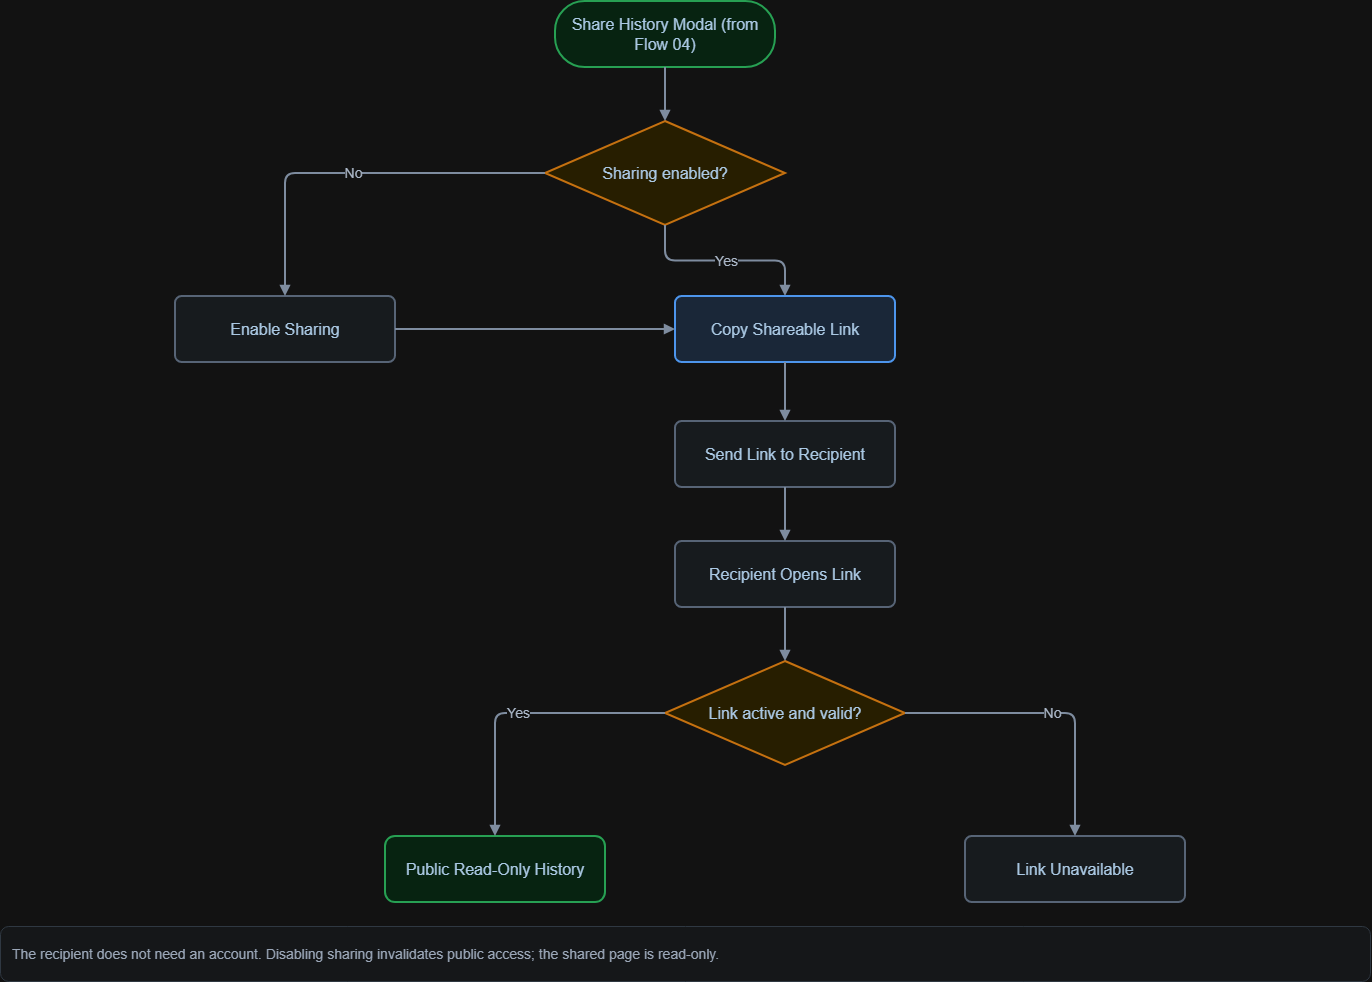

The diagram above was exported from draw.io. Its source (the exported page's mxGraphModel, read from the mxfile embedded in the PNG):
<mxGraphModel dx="1873" dy="1022" grid="0" gridSize="10" guides="1" tooltips="1" connect="1" arrows="1" fold="1" page="1" pageScale="1" pageWidth="1480" pageHeight="1050" math="0" shadow="0">
  <root>
    <mxCell id="0" />
    <mxCell id="1" parent="0" />
    <mxCell id="modal" parent="1" style="shape=rectangle;whiteSpace=wrap;html=1;strokeWidth=2;fontColor=#123554;fontSize=16;fontFamily=Arial;align=center;verticalAlign=middle;spacing=8;rounded=1;arcSize=45;fillColor=#DCFCE7;strokeColor=#16A34A;" value="Share History Modal (from Flow 04)" vertex="1">
      <mxGeometry height="66" width="220" x="610" y="25" as="geometry" />
    </mxCell>
    <mxCell id="enabled" parent="1" style="shape=rectangle;whiteSpace=wrap;html=1;strokeWidth=2;fontColor=#123554;fontSize=16;fontFamily=Arial;align=center;verticalAlign=middle;spacing=8;rhombus;fillColor=#FEF3C7;strokeColor=#D97706;" value="Sharing enabled?" vertex="1">
      <mxGeometry height="104" width="240" x="600" y="145" as="geometry" />
    </mxCell>
    <mxCell id="enable" parent="1" style="shape=rectangle;whiteSpace=wrap;html=1;strokeWidth=2;fontColor=#123554;fontSize=16;fontFamily=Arial;align=center;verticalAlign=middle;spacing=8;rounded=1;arcSize=10;fillColor=#F1F5F9;strokeColor=#94A3B8;" value="Enable Sharing" vertex="1">
      <mxGeometry height="66" width="220" x="230" y="320" as="geometry" />
    </mxCell>
    <mxCell id="copy" parent="1" style="shape=rectangle;whiteSpace=wrap;html=1;strokeWidth=2;fontColor=#123554;fontSize=16;fontFamily=Arial;align=center;verticalAlign=middle;spacing=8;rounded=1;arcSize=10;fillColor=#DBEAFE;strokeColor=#287CE1;" value="Copy Shareable Link" vertex="1">
      <mxGeometry height="66" width="220" x="730" y="320" as="geometry" />
    </mxCell>
    <mxCell id="send" parent="1" style="shape=rectangle;whiteSpace=wrap;html=1;strokeWidth=2;fontColor=#123554;fontSize=16;fontFamily=Arial;align=center;verticalAlign=middle;spacing=8;rounded=1;arcSize=10;fillColor=#F1F5F9;strokeColor=#94A3B8;" value="Send Link to Recipient" vertex="1">
      <mxGeometry height="66" width="220" x="730" y="445" as="geometry" />
    </mxCell>
    <mxCell id="open" parent="1" style="shape=rectangle;whiteSpace=wrap;html=1;strokeWidth=2;fontColor=#123554;fontSize=16;fontFamily=Arial;align=center;verticalAlign=middle;spacing=8;rounded=1;arcSize=10;fillColor=#F1F5F9;strokeColor=#94A3B8;" value="Recipient Opens Link" vertex="1">
      <mxGeometry height="66" width="220" x="730" y="565" as="geometry" />
    </mxCell>
    <mxCell id="active" parent="1" style="shape=rectangle;whiteSpace=wrap;html=1;strokeWidth=2;fontColor=#123554;fontSize=16;fontFamily=Arial;align=center;verticalAlign=middle;spacing=8;rhombus;fillColor=#FEF3C7;strokeColor=#D97706;" value="Link active and valid?" vertex="1">
      <mxGeometry height="104" width="240" x="720" y="685" as="geometry" />
    </mxCell>
    <mxCell id="public" parent="1" style="shape=rectangle;whiteSpace=wrap;html=1;strokeWidth=2;fontColor=#123554;fontSize=16;fontFamily=Arial;align=center;verticalAlign=middle;spacing=8;rounded=1;arcSize=15;fillColor=#DCFCE7;strokeColor=#16A34A;" value="Public Read-Only History" vertex="1">
      <mxGeometry height="66" width="220" x="440" y="860" as="geometry" />
    </mxCell>
    <mxCell id="invalid" parent="1" style="shape=rectangle;whiteSpace=wrap;html=1;strokeWidth=2;fontColor=#123554;fontSize=16;fontFamily=Arial;align=center;verticalAlign=middle;spacing=8;rounded=1;arcSize=10;fillColor=#F1F5F9;strokeColor=#94A3B8;" value="Link Unavailable" vertex="1">
      <mxGeometry height="66" width="220" x="1020" y="860" as="geometry" />
    </mxCell>
    <mxCell id="e0" edge="1" parent="1" source="modal" style="edgeStyle=orthogonalEdgeStyle;rounded=1;orthogonalLoop=1;jettySize=auto;html=1;strokeColor=#64748B;strokeWidth=2;endArrow=block;endFill=1;fontSize=14;fontColor=#334155;labelBackgroundColor=#FFFFFF;" target="enabled" value="">
      <mxGeometry relative="1" as="geometry" />
    </mxCell>
    <mxCell id="e1" edge="1" parent="1" source="enabled" style="edgeStyle=orthogonalEdgeStyle;rounded=1;orthogonalLoop=1;jettySize=auto;html=1;strokeColor=#64748B;strokeWidth=2;endArrow=block;endFill=1;fontSize=14;fontColor=#334155;labelBackgroundColor=#FFFFFF;" target="enable" value="No">
      <mxGeometry relative="1" as="geometry" />
    </mxCell>
    <mxCell id="e2" edge="1" parent="1" source="enabled" style="edgeStyle=orthogonalEdgeStyle;rounded=1;orthogonalLoop=1;jettySize=auto;html=1;strokeColor=#64748B;strokeWidth=2;endArrow=block;endFill=1;fontSize=14;fontColor=#334155;labelBackgroundColor=#FFFFFF;" target="copy" value="Yes">
      <mxGeometry relative="1" as="geometry" />
    </mxCell>
    <mxCell id="e3" edge="1" parent="1" source="enable" style="edgeStyle=orthogonalEdgeStyle;rounded=1;orthogonalLoop=1;jettySize=auto;html=1;strokeColor=#64748B;strokeWidth=2;endArrow=block;endFill=1;fontSize=14;fontColor=#334155;labelBackgroundColor=#FFFFFF;" target="copy" value="">
      <mxGeometry relative="1" as="geometry" />
    </mxCell>
    <mxCell id="e4" edge="1" parent="1" source="copy" style="edgeStyle=orthogonalEdgeStyle;rounded=1;orthogonalLoop=1;jettySize=auto;html=1;strokeColor=#64748B;strokeWidth=2;endArrow=block;endFill=1;fontSize=14;fontColor=#334155;labelBackgroundColor=#FFFFFF;" target="send" value="">
      <mxGeometry relative="1" as="geometry" />
    </mxCell>
    <mxCell id="e5" edge="1" parent="1" source="send" style="edgeStyle=orthogonalEdgeStyle;rounded=1;orthogonalLoop=1;jettySize=auto;html=1;strokeColor=#64748B;strokeWidth=2;endArrow=block;endFill=1;fontSize=14;fontColor=#334155;labelBackgroundColor=#FFFFFF;" target="open" value="">
      <mxGeometry relative="1" as="geometry" />
    </mxCell>
    <mxCell id="e6" edge="1" parent="1" source="open" style="edgeStyle=orthogonalEdgeStyle;rounded=1;orthogonalLoop=1;jettySize=auto;html=1;strokeColor=#64748B;strokeWidth=2;endArrow=block;endFill=1;fontSize=14;fontColor=#334155;labelBackgroundColor=#FFFFFF;" target="active" value="">
      <mxGeometry relative="1" as="geometry" />
    </mxCell>
    <mxCell id="e7" edge="1" parent="1" source="active" style="edgeStyle=orthogonalEdgeStyle;rounded=1;orthogonalLoop=1;jettySize=auto;html=1;strokeColor=#64748B;strokeWidth=2;endArrow=block;endFill=1;fontSize=14;fontColor=#334155;labelBackgroundColor=#FFFFFF;" target="public" value="Yes">
      <mxGeometry relative="1" as="geometry" />
    </mxCell>
    <mxCell id="e8" edge="1" parent="1" source="active" style="edgeStyle=orthogonalEdgeStyle;rounded=1;orthogonalLoop=1;jettySize=auto;html=1;strokeColor=#64748B;strokeWidth=2;endArrow=block;endFill=1;fontSize=14;fontColor=#334155;labelBackgroundColor=#FFFFFF;" target="invalid" value="No">
      <mxGeometry relative="1" as="geometry" />
    </mxCell>
    <mxCell id="note" parent="1" style="rounded=1;whiteSpace=wrap;html=1;fillColor=#F8FAFC;strokeColor=#CBD5E1;fontColor=#475569;fontSize=14;align=left;spacing=12;" value="The recipient does not need an account. Disabling sharing invalidates public access; the shared page is read-only." vertex="1">
      <mxGeometry height="55" width="1370" x="55" y="950" as="geometry" />
    </mxCell>
  </root>
</mxGraphModel>